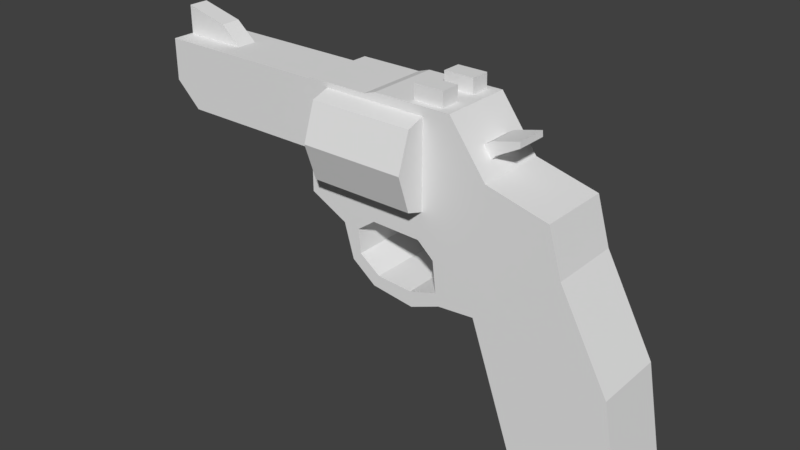 # Source: 500_conto.blend  (saved by Blender 2.78.0; exported with 4.5.12 LTS)
import bpy
from mathutils import Matrix  # noqa: F401  (used for matrix-valued properties, if any)

bpy.ops.wm.read_factory_settings(use_empty=True)
scene = bpy.context.scene
scene.name = 'Scene'

# ---- collections
col_collection_1 = bpy.data.collections.new('Collection 1'); scene.collection.children.link(col_collection_1)

# ---- materials (node trees are filled in below, after node groups)
mat_material = bpy.data.materials.new('Material')
mat_material.alpha_threshold = 0.0
mat_material.use_transparent_shadow = False
mat_material.roughness = 0.5
mat_material.line_color = (0.0, 0.0, 0.0, 1.0)

# ---- material node trees

# ---- world
world_world = bpy.data.worlds.new('World'); scene.world = world_world
world_world.color = (0.05088, 0.05088, 0.05088)
world_world.use_sun_shadow = False
world_world.sun_shadow_jitter_overblur = 0.0
world_world.cycles.sampling_method = 'MANUAL'

# ---- meshes
me_cube = bpy.data.meshes.new('Cube')
me_cube.from_pydata([(-2.106, -0.6644, 1.154), (-4.638, -0.6644, 1.588), (-1.839, -0.6644, 3.658), (-4.638, -0.6644, 3.588), (-3.946, -0.6644, 1.231), (-3.48, -0.6644, 3.588), (-3.653, -0.6644, 1.196), (-3.262, -0.6644, 3.658), (-1.307, -0.6644, 0.43), (-0.04608, -0.6644, 2.46), (-1.977, -0.6644, 0.3718), (-1.169, -0.6644, 2.744), (-0.5327, -0.6644, -1.8), (1.398, -0.6644, -1.693), (-7.168, -0.1852, 3.839), (0.1996, -0.6644, 1.624), (-7.986, -0.1852, 4.039), (-7.986, -0.1852, 3.475), (1.098, -0.6644, -0.03448), (-6.744, -0.1852, 3.475), (-3.312, -0.6644, 1.441), (-2.401, -0.6644, 1.418), (-2.041, -0.6644, 0.5881), (-3.766, -0.6644, 0.6048), (-3.606, -0.6644, 0.7629), (-2.551, -0.6644, 0.4316), (-2.528, -0.6644, 0.1538), (-3.214, -0.6644, 0.4758), (-3.318, -0.6644, 0.2594), (-4.441, -0.5579, 2.285), (-4.441, -0.5579, 3.508), (-8.036, -0.5579, 2.74), (-8.036, -0.5579, 3.508), (-7.56, -0.5579, 2.285), (-2.596, -0.5466, 3.581), (-2.048, -0.5466, 3.581), (-2.601, -0.5402, 3.926), (-2.053, -0.5402, 3.926), (-2.596, -0.1941, 3.581), (-2.048, -0.1941, 3.581), (-2.601, -0.1877, 3.926), (-2.053, -0.1877, 3.926), (-0.8402, -0.2927, 3.267), (-0.8457, -0.2864, 3.374), (-1.556, -0.2927, 2.708), (-1.711, -0.2864, 3.017), (-1.334, -0.2864, 3.251), (-1.254, -0.2927, 3.043), (-4.254, -0.434, 3.573), (-4.254, -0.434, 1.849), (-4.254, -1.219, 2.711), (-2.331, -0.9891, 3.391), (-2.331, -0.9891, 2.031), (-2.331, -1.219, 2.711), (-2.331, -0.434, 1.849), (-2.331, -0.434, 3.573), (-4.254, -0.9891, 2.031), (-4.254, -0.9891, 3.391), (-2.106, 0.6644, 1.154), (-4.638, 0.6644, 1.588), (-1.839, 0.6644, 3.658), (-4.638, 0.6644, 3.588), (-3.946, 0.6644, 1.231), (-3.48, 0.6644, 3.588), (-3.653, 0.6644, 1.196), (-3.262, 0.6644, 3.658), (-1.307, 0.6644, 0.43), (-0.04608, 0.6644, 2.46), (-1.977, 0.6644, 0.3718), (-1.169, 0.6644, 2.744), (-0.5327, 0.6644, -1.8), (1.398, 0.6644, -1.693), (-7.168, 0.1852, 3.839), (0.1996, 0.6644, 1.624), (-7.986, 0.1852, 4.039), (-7.986, 0.1852, 3.475), (1.098, 0.6644, -0.03448), (-6.744, 0.1852, 3.475), (-3.312, 0.6644, 1.441), (-2.401, 0.6644, 1.418), (-2.041, 0.6644, 0.5881), (-3.766, 0.6644, 0.6048), (-4.441, 0.5579, 2.285), (-3.606, 0.6644, 0.7629), (-2.551, 0.6644, 0.4316), (-2.528, 0.6644, 0.1538), (-3.214, 0.6644, 0.4758), (-3.318, 0.6644, 0.2594), (-7.56, 0.5579, 2.285), (-4.441, 0.5579, 3.508), (-8.036, 0.5579, 2.74), (-8.036, 0.5579, 3.508), (-2.596, 0.5466, 3.581), (-2.048, 0.5466, 3.581), (-2.601, 0.5402, 3.926), (-2.053, 0.5402, 3.926), (-2.596, 0.1941, 3.581), (-2.048, 0.1941, 3.581), (-2.601, 0.1877, 3.926), (-2.053, 0.1877, 3.926), (-0.8402, 0.2927, 3.267), (-0.8457, 0.2864, 3.374), (-1.556, 0.2927, 2.708), (-1.711, 0.2864, 3.017), (-1.334, 0.2864, 3.251), (-1.254, 0.2927, 3.043), (-4.254, 0.434, 3.573), (-4.254, 0.434, 1.849), (-4.254, 1.219, 2.711), (-2.331, 0.9891, 3.391), (-2.331, 0.9891, 2.031), (-2.331, 1.219, 2.711), (-2.331, 0.434, 1.849), (-2.331, 0.434, 3.573), (-4.254, 0.9891, 2.031), (-4.254, 0.9891, 3.391)], [], [(62, 4, 1, 59), (63, 61, 3, 5), (10, 68, 66, 8), (4, 5, 3, 1), (1, 3, 61, 59), (6, 7, 5, 4), (65, 63, 5, 7), (6, 4, 23, 24), (78, 20, 6, 64), (20, 7, 6), (76, 18, 13, 71), (69, 11, 9, 67), (11, 10, 8, 9), (2, 22, 10, 11), (60, 2, 11, 69), (28, 27, 24, 23), (70, 71, 13, 12), (18, 12, 13), (17, 19, 14, 16), (14, 19, 77, 72), (9, 8, 15), (67, 9, 15, 73), (8, 66, 70, 12), (15, 8, 12, 18), (73, 15, 18, 76), (21, 2, 7, 20), (60, 65, 7, 2), (79, 21, 20, 78), (58, 0, 21, 79), (17, 16, 74, 75), (0, 2, 21), (0, 58, 80, 22), (16, 14, 72, 74), (2, 0, 22), (83, 64, 6, 24), (87, 28, 23, 81), (27, 86, 83, 24), (4, 62, 81, 23), (22, 80, 84, 25), (68, 10, 26, 85), (10, 22, 25, 26), (25, 84, 86, 27), (85, 26, 28, 87), (26, 25, 27, 28), (90, 31, 32, 91), (32, 31, 33), (88, 33, 31, 90), (82, 29, 33, 88), (30, 32, 33, 29), (89, 91, 32, 30), (34, 35, 37, 36), (38, 40, 41, 39), (36, 40, 38, 34), (37, 41, 40, 36), (35, 39, 41, 37), (42, 100, 101, 43), (104, 103, 45, 46), (46, 45, 44, 47), (47, 44, 102, 105), (42, 47, 105, 100), (43, 46, 47, 42), (101, 104, 46, 43), (49, 54, 52, 56), (48, 57, 51, 55), (57, 50, 53, 51), (56, 50, 57, 48, 49), (53, 52, 54, 55, 51), (50, 56, 52, 53), (62, 59, 61, 63), (64, 62, 63, 65), (64, 83, 81, 62), (78, 64, 65), (69, 67, 66, 68), (60, 69, 68, 80), (87, 81, 83, 86), (76, 71, 70), (75, 74, 72, 77), (67, 73, 66), (73, 76, 70, 66), (79, 78, 65, 60), (58, 79, 60), (60, 80, 58), (68, 85, 84, 80), (85, 87, 86, 84), (91, 88, 90), (89, 82, 88, 91), (92, 94, 95, 93), (96, 97, 99, 98), (94, 92, 96, 98), (95, 94, 98, 99), (93, 95, 99, 97), (104, 105, 102, 103), (101, 100, 105, 104), (107, 114, 110, 112), (106, 113, 109, 115), (115, 109, 111, 108), (114, 107, 106, 115, 108), (111, 109, 113, 112, 110), (108, 111, 110, 114)])
_uv = me_cube.uv_layers.new(name='UVMap')
_uv.uv.foreach_set('vector', [0.6573, 0.378, 0.7189, 0.378, 0.7189, 0.4141, 0.6573, 0.4141, 0.6573, 0.5606, 0.6573, 0.5069, 0.7189, 0.5069, 0.7189, 0.5606, 0.7189, 0.2571, 0.6573, 0.2571, 0.6573, 0.2259, 0.7189, 0.2259, 0.751, 0.3975, 0.7726, 0.5069, 0.7189, 0.5069, 0.7189, 0.4141, 0.7189, 0.4141, 0.7189, 0.5069, 0.6573, 0.5069, 0.6573, 0.4141, 0.7646, 0.3959, 0.7828, 0.5102, 0.7726, 0.5069, 0.751, 0.3975, 0.6573, 0.5713, 0.6573, 0.5606, 0.7189, 0.5606, 0.7189, 0.5713, 0.7646, 0.3959, 0.751, 0.3975, 0.7594, 0.3685, 0.7668, 0.3758, 0.1228, 0.7577, 0.1844, 0.7577, 0.1844, 0.7772, 0.1228, 0.7772, 0.7804, 0.4073, 0.7828, 0.5102, 0.7646, 0.3959, 0.6573, 0.8715, 0.7189, 0.8715, 0.7189, 0.9497, 0.6573, 0.9497, 0.6573, 0.6899, 0.7189, 0.6899, 0.7189, 0.7436, 0.6573, 0.7436, 0.8798, 0.4677, 0.8424, 0.3577, 0.8734, 0.3604, 0.9319, 0.4546, 0.8487, 0.5102, 0.8394, 0.3677, 0.8424, 0.3577, 0.8798, 0.4677, 0.6573, 0.6373, 0.7189, 0.6373, 0.7189, 0.6899, 0.6573, 0.6899, 0.7801, 0.3525, 0.7849, 0.3625, 0.7668, 0.3758, 0.7594, 0.3685, 0.6573, 0.1164, 0.6573, 0.02666, 0.7189, 0.02666, 0.7189, 0.1164, 0.985, 0.3388, 0.9093, 0.2569, 0.9989, 0.2619, 0.8645, 0.7919, 0.8782, 0.7359, 0.8899, 0.7591, 0.8899, 0.7981, 0.8899, 0.7591, 0.8899, 0.7331, 0.9071, 0.7331, 0.9071, 0.7591, 0.9319, 0.4546, 0.8734, 0.3604, 0.9433, 0.4158, 0.6573, 0.7436, 0.7189, 0.7436, 0.7189, 0.784, 0.6573, 0.784, 0.7189, 0.2259, 0.6573, 0.2259, 0.6573, 0.1164, 0.7189, 0.1164, 0.9433, 0.4158, 0.8734, 0.3604, 0.9093, 0.2569, 0.985, 0.3388, 0.6573, 0.784, 0.7189, 0.784, 0.7189, 0.8715, 0.6573, 0.8715, 0.8227, 0.4062, 0.8487, 0.5102, 0.7828, 0.5102, 0.7804, 0.4073, 0.6573, 0.6373, 0.6573, 0.5713, 0.7189, 0.5713, 0.7189, 0.6373, 0.1228, 0.7154, 0.1844, 0.7154, 0.1844, 0.7577, 0.1228, 0.7577, 0.1228, 0.697, 0.1844, 0.697, 0.1844, 0.7154, 0.1228, 0.7154, 0.8899, 0.8243, 0.8899, 0.7981, 0.9071, 0.7981, 0.9071, 0.8243, 0.8364, 0.394, 0.8487, 0.5102, 0.8227, 0.4062, 0.1844, 0.697, 0.1228, 0.697, 0.1228, 0.6706, 0.1844, 0.6706, 0.8899, 0.7981, 0.8899, 0.7591, 0.9071, 0.7591, 0.9071, 0.7981, 0.8487, 0.5102, 0.8364, 0.394, 0.8394, 0.3677, 0.1228, 0.7974, 0.1228, 0.7772, 0.1844, 0.7772, 0.1844, 0.7974, 0.6573, 0.3216, 0.7189, 0.3216, 0.7189, 0.3478, 0.6573, 0.3478, 0.1844, 0.8199, 0.1228, 0.8199, 0.1228, 0.7974, 0.1844, 0.7974, 0.7189, 0.378, 0.6573, 0.378, 0.6573, 0.3478, 0.7189, 0.3478, 0.1844, 0.6706, 0.1228, 0.6706, 0.1228, 0.6459, 0.1844, 0.6459, 0.6573, 0.2571, 0.7189, 0.2571, 0.7189, 0.2846, 0.6573, 0.2846, 0.8424, 0.3577, 0.8394, 0.3677, 0.8157, 0.3605, 0.8168, 0.3476, 0.1844, 0.6459, 0.1228, 0.6459, 0.1228, 0.615, 0.1844, 0.615, 0.6573, 0.2846, 0.7189, 0.2846, 0.7189, 0.3216, 0.6573, 0.3216, 0.8168, 0.3476, 0.8157, 0.3605, 0.7849, 0.3625, 0.7801, 0.3525, 0.3549, 0.7545, 0.4066, 0.7545, 0.4066, 0.7901, 0.3549, 0.7901, 0.4066, 0.7901, 0.4423, 0.7901, 0.4634, 0.8122, 0.3549, 0.7239, 0.4066, 0.7239, 0.4066, 0.7545, 0.3549, 0.7545, 0.3549, 0.5792, 0.4066, 0.5792, 0.4066, 0.7239, 0.3549, 0.7239, 0.4066, 0.9569, 0.4066, 0.7901, 0.4634, 0.8122, 0.4634, 0.9569, 0.3549, 0.9569, 0.3549, 0.7901, 0.4066, 0.7901, 0.4066, 0.9569, 0.7498, 0.5435, 0.7752, 0.5435, 0.7749, 0.5596, 0.7495, 0.5596, 0.7498, 0.5919, 0.7495, 0.5759, 0.7749, 0.5759, 0.7752, 0.5919, 0.7495, 0.5596, 0.7495, 0.5759, 0.7335, 0.5756, 0.7335, 0.5593, 0.7749, 0.5596, 0.7749, 0.5759, 0.7495, 0.5759, 0.7495, 0.5596, 0.791, 0.5593, 0.791, 0.5756, 0.7749, 0.5759, 0.7749, 0.5596, 0.5592, 0.8932, 0.532, 0.8932, 0.5323, 0.8882, 0.5589, 0.8882, 0.5323, 0.8649, 0.5323, 0.8443, 0.5589, 0.8443, 0.5589, 0.8649, 0.582, 0.8914, 0.6006, 0.9003, 0.5951, 0.9153, 0.5794, 0.9014, 0.5592, 0.915, 0.5592, 0.936, 0.532, 0.936, 0.532, 0.915, 0.5592, 0.8932, 0.5592, 0.915, 0.532, 0.915, 0.532, 0.8932, 0.5589, 0.8882, 0.582, 0.8914, 0.5794, 0.9014, 0.5592, 0.8932, 0.5323, 0.8882, 0.5323, 0.8649, 0.5589, 0.8649, 0.5589, 0.8882, 0.4964, 0.1124, 0.5855, 0.1124, 0.5855, 0.1395, 0.4964, 0.1395, 0.4964, 0.2332, 0.4964, 0.2061, 0.5855, 0.2061, 0.5855, 0.2332, 0.4964, 0.2061, 0.4964, 0.1728, 0.5855, 0.1728, 0.5855, 0.2061, 0.4761, 0.1463, 0.4964, 0.1728, 0.4964, 0.2061, 0.4747, 0.2223, 0.449, 0.1466, 0.5855, 0.1728, 0.6058, 0.1463, 0.6329, 0.1466, 0.6072, 0.2223, 0.5855, 0.2061, 0.4964, 0.1728, 0.4964, 0.1395, 0.5855, 0.1395, 0.5855, 0.1728, 0.6252, 0.3975, 0.6573, 0.4141, 0.6573, 0.5069, 0.6035, 0.5069, 0.6115, 0.3959, 0.6252, 0.3975, 0.6035, 0.5069, 0.5934, 0.5102, 0.6115, 0.3959, 0.6094, 0.3758, 0.6168, 0.3685, 0.6252, 0.3975, 0.5957, 0.4073, 0.6115, 0.3959, 0.5934, 0.5102, 0.4963, 0.4677, 0.4442, 0.4546, 0.5027, 0.3604, 0.5338, 0.3577, 0.5274, 0.5102, 0.4963, 0.4677, 0.5338, 0.3577, 0.5368, 0.3677, 0.596, 0.3525, 0.6168, 0.3685, 0.6094, 0.3758, 0.5912, 0.3625, 0.3911, 0.3388, 0.3772, 0.2619, 0.4668, 0.2569, 0.9325, 0.7919, 0.9071, 0.7981, 0.9071, 0.7591, 0.9188, 0.7359, 0.4442, 0.4546, 0.4328, 0.4158, 0.5027, 0.3604, 0.4328, 0.4158, 0.3911, 0.3388, 0.4668, 0.2569, 0.5027, 0.3604, 0.5535, 0.4062, 0.5957, 0.4073, 0.5934, 0.5102, 0.5274, 0.5102, 0.5398, 0.394, 0.5535, 0.4062, 0.5274, 0.5102, 0.5274, 0.5102, 0.5368, 0.3677, 0.5398, 0.394, 0.5338, 0.3577, 0.5594, 0.3476, 0.5604, 0.3605, 0.5368, 0.3677, 0.5594, 0.3476, 0.596, 0.3525, 0.5912, 0.3625, 0.5604, 0.3605, 0.3549, 0.7901, 0.2981, 0.8122, 0.3192, 0.7901, 0.3549, 0.9569, 0.2981, 0.9569, 0.2981, 0.8122, 0.3549, 0.7901, 0.6251, 0.5813, 0.6091, 0.5816, 0.6091, 0.5562, 0.6251, 0.5559, 0.5767, 0.5813, 0.5767, 0.5559, 0.5927, 0.5562, 0.5927, 0.5816, 0.6091, 0.5816, 0.6094, 0.5976, 0.593, 0.5976, 0.5927, 0.5816, 0.6091, 0.5562, 0.6091, 0.5816, 0.5927, 0.5816, 0.5927, 0.5562, 0.6094, 0.5401, 0.6091, 0.5562, 0.5927, 0.5562, 0.593, 0.5401, 0.5092, 0.8914, 0.5118, 0.9014, 0.4962, 0.9153, 0.4906, 0.9003, 0.5323, 0.8882, 0.532, 0.8932, 0.5118, 0.9014, 0.5092, 0.8914, 0.8802, 0.08924, 0.8802, 0.1163, 0.791, 0.1163, 0.791, 0.08924, 0.8802, 0.21, 0.791, 0.21, 0.791, 0.1829, 0.8802, 0.1829, 0.8802, 0.1829, 0.791, 0.1829, 0.791, 0.1496, 0.8802, 0.1496, 0.9004, 0.1232, 0.9275, 0.1234, 0.9019, 0.1992, 0.8802, 0.1829, 0.8802, 0.1496, 0.791, 0.1496, 0.791, 0.1829, 0.7693, 0.1992, 0.7437, 0.1234, 0.7708, 0.1232, 0.8802, 0.1496, 0.791, 0.1496, 0.791, 0.1163, 0.8802, 0.1163])
me_cube.materials.append(mat_material)
me_cube.use_remesh_preserve_volume = False
me_cube.use_remesh_preserve_attributes = False
me_cube.use_mirror_vertex_groups = False
me_cube.update()

# ---- objects
ob_cube = bpy.data.objects.new('Cube', me_cube)

# ---- transforms, parenting, visibility, modifiers, constraints
ob_cube.location = (3.336, 1.507e-07, -1.122)
ob_cube.lock_rotations_4d = False
ob_cube.empty_display_type = 'ARROWS'
ob_cube.lineart.crease_threshold = 0.0

# ---- collection membership
col_collection_1.objects.link(ob_cube)

# ---- scene / render settings (as saved in the file)
scene.frame_start = 1; scene.frame_end = 250; scene.frame_set(1)
scene.render.engine = 'BLENDER_EEVEE_NEXT'
scene.render.resolution_percentage = 50
scene.render.dither_intensity = 0.0
scene.cycles.use_denoising = False
scene.cycles.samples = 128
scene.cycles.sampling_pattern = 'TABULATED_SOBOL'
scene.cycles.light_sampling_threshold = 0.0
scene.cycles.use_adaptive_sampling = False
scene.cycles.use_light_tree = False
scene.cycles.blur_glossy = 0.0
scene.cycles.sample_clamp_indirect = 0.0
scene.view_settings.view_transform = 'Standard'
bpy.context.view_layer.update()

# ---- added for rendering (the .blend has no active camera and no usable light): camera, sun
cam_auto = bpy.data.cameras.new('AutoCamera')
cam_auto.lens = 50.0
cam_auto.sensor_width = 36.0
cam_auto.clip_end = 1000.0
ob_auto_camera = bpy.data.objects.new('AutoCamera', cam_auto)
scene.collection.objects.link(ob_auto_camera)
ob_auto_camera.location = (10.5272, -12.6122, 8.40578)
ob_auto_camera.rotation_euler = (1.09748, -7.21219e-08, 0.694738)
scene.camera = ob_auto_camera
light_auto_sun = bpy.data.lights.new('AutoSun', 'SUN')
light_auto_sun.energy = 3.0
light_auto_sun.angle = 0.0523599
ob_auto_sun = bpy.data.objects.new('AutoSun', light_auto_sun)
scene.collection.objects.link(ob_auto_sun)
ob_auto_sun.rotation_euler = (0.872665, 0.174533, 0.523599)
bpy.context.view_layer.update()
